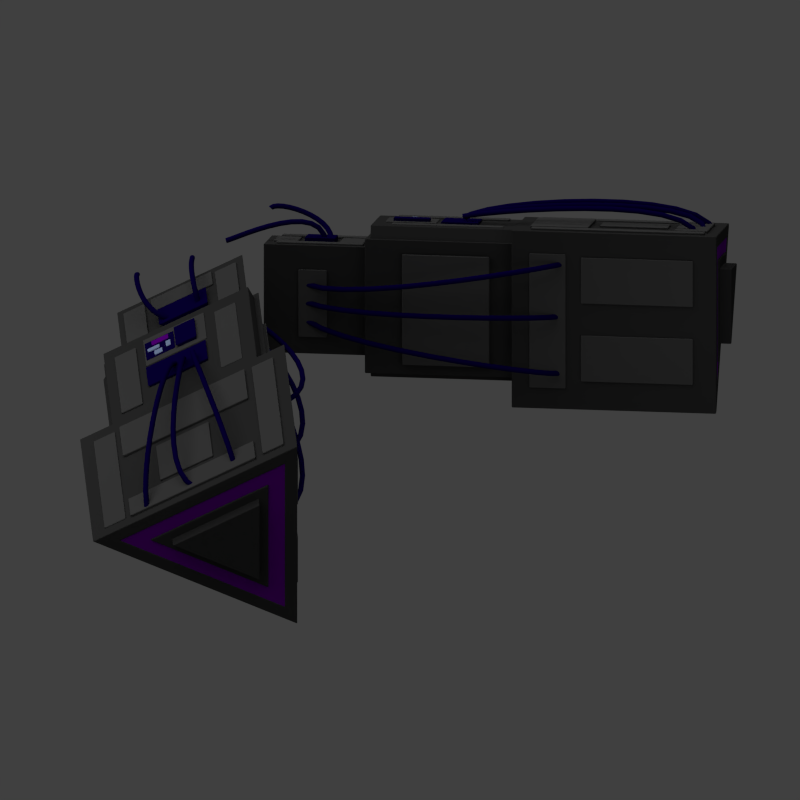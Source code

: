 # Source: small_quarg_steering.blend  (saved by Blender 2.79.0; exported with 4.5.12 LTS)
import bpy
from mathutils import Matrix  # noqa: F401  (used for matrix-valued properties, if any)

bpy.ops.wm.read_factory_settings(use_empty=True)
scene = bpy.context.scene
scene.name = 'Scene'

# ---- collections
col_collection_1 = bpy.data.collections.new('Collection 1'); scene.collection.children.link(col_collection_1)

# ---- materials (node trees are filled in below, after node groups)
mat_material_005 = bpy.data.materials.new('Material.005')
mat_material_005.alpha_threshold = 0.0
mat_material_005.use_transparent_shadow = False
mat_material_005.diffuse_color = (0.004178, 0.0, 0.06584, 1.0)
mat_material_005.specular_color = (0.5642, 0.0, 1.0)
mat_material_005.roughness = 0.5
mat_material_005.specular_intensity = 0.2589
mat_material_006 = bpy.data.materials.new('Material.006')
mat_material_006.alpha_threshold = 0.0
mat_material_006.use_transparent_shadow = False
mat_material_006.diffuse_color = (0.04321, 0.04321, 0.04321, 1.0)
mat_material_006.specular_color = (0.3646, 0.3646, 0.3646)
mat_material_006.roughness = 0.5
mat_material_006.specular_intensity = 0.2994
mat_material_001 = bpy.data.materials.new('Material.001')
mat_material_001.alpha_threshold = 0.0
mat_material_001.use_transparent_shadow = False
mat_material_001.diffuse_color = (0.08398, 0.08398, 0.08398, 1.0)
mat_material_001.specular_color = (0.3646, 0.3646, 0.3646)
mat_material_001.roughness = 0.5
mat_material_001.specular_intensity = 0.2994
mat_material_008 = bpy.data.materials.new('Material.008')
mat_material_008.alpha_threshold = 0.0
mat_material_008.use_transparent_shadow = False
mat_material_008.diffuse_color = (0.1647, 0.0, 0.3559, 1.0)
mat_material_008.roughness = 0.5
mat_material_008.specular_intensity = 0.05623
mat_material_008.line_color = (0.0, 0.0, 0.0, 1.0)
mat_material_003 = bpy.data.materials.new('Material.003')
mat_material_003.alpha_threshold = 0.0
mat_material_003.use_transparent_shadow = False
mat_material_003.diffuse_color = (0.3467, 0.4564, 0.7157, 1.0)
mat_material_003.roughness = 0.5
mat_material_003.specular_intensity = 0.9

# ---- material node trees

# ---- world
world_world = bpy.data.worlds.new('World'); scene.world = world_world
world_world.color = (0.05088, 0.05088, 0.05088)
world_world.use_sun_shadow = False
world_world.sun_shadow_jitter_overblur = 0.0
world_world.cycles.sampling_method = 'NONE'
world_world.cycles.sample_map_resolution = 256

# ---- cameras
cam_camera = bpy.data.cameras.new('Camera')
cam_camera.type = 'ORTHO'
cam_camera.clip_end = 100.0
cam_camera.lens = 35.0
cam_camera.sensor_width = 32.0
cam_camera.sensor_height = 18.0
cam_camera.ortho_scale = 7.8
cam_camera.dof.focus_distance = 0.0
cam_camera.dof.aperture_fstop = 128.0

# ---- lights
light_lamp_002 = bpy.data.lights.new('Lamp.002', 'POINT')
light_lamp_002.transmission_factor = 0.0
light_lamp_002.cutoff_distance = 30.0
light_lamp_002.energy = 21.0
light_lamp_002.shadow_buffer_clip_start = 1.001
light_lamp_002.shadow_soft_size = 1.0
light_lamp_002.shadow_maximum_resolution = 0.006
light_lamp_002.use_absolute_resolution = True
light_lamp_002.cycles.use_multiple_importance_sampling = False
light_lamp_001 = bpy.data.lights.new('Lamp.001', 'POINT')
light_lamp_001.transmission_factor = 0.0
light_lamp_001.cutoff_distance = 30.0
light_lamp_001.shadow_buffer_clip_start = 1.001
light_lamp_001.shadow_soft_size = 1.0
light_lamp_001.shadow_maximum_resolution = 0.006
light_lamp_001.use_absolute_resolution = True
light_lamp_001.cycles.use_multiple_importance_sampling = False
light_sun = bpy.data.lights.new('Sun', 'SUN')
light_sun.transmission_factor = 0.0
light_sun.angle = 1.571
light_sun.energy = 1.0
light_sun.shadow_buffer_clip_start = 0.5
light_sun.shadow_soft_size = 1.0
light_sun.shadow_cascade_max_distance = 1000.0
light_sun.cycles.use_multiple_importance_sampling = False
light_lamp = bpy.data.lights.new('Lamp', 'POINT')
light_lamp.transmission_factor = 0.0
light_lamp.cutoff_distance = 30.0
light_lamp.shadow_buffer_clip_start = 1.001
light_lamp.shadow_soft_size = 1.0
light_lamp.shadow_maximum_resolution = 0.006
light_lamp.use_absolute_resolution = True
light_lamp.cycles.use_multiple_importance_sampling = False

# ---- meshes
me_plane = bpy.data.meshes.new('Plane')
me_plane.from_pydata([(-3.067, -0.7649, 1.0), (-1.567, -2.087, 0.0), (-4.186, -2.445, 1.0), (-2.98, -3.507, 0.1965), (-1.567, -2.087, 2.0), (-2.98, -3.507, 1.804), (-2.889, -3.588, 0.0), (-4.389, -2.265, 1.0), (-2.889, -3.588, 2.0), (-1.784, -2.151, 0.1965), (-2.99, -1.088, 1.0), (-1.784, -2.151, 1.804), (-2.39, -2.262, 0.5907), (-1.998, -2.608, 0.3291), (-3.116, -3.086, 0.5907), (-2.723, -3.432, 0.3291), (-1.998, -2.608, 0.8522), (-2.723, -3.432, 0.8522), (-2.39, -2.262, 1.468), (-1.998, -2.608, 1.207), (-3.116, -3.086, 1.468), (-2.723, -3.432, 1.207), (-1.998, -2.608, 1.73), (-2.723, -3.432, 1.73), (-3.21, -1.781, 1.0), (-2.345, -2.543, 0.4233), (-3.815, -2.785, 1.0), (-3.178, -3.346, 0.5754), (-2.345, -2.543, 1.577), (-3.178, -3.346, 1.425), (-3.107, -3.408, 0.4233), (-3.972, -2.646, 1.0), (-3.107, -3.408, 1.577), (-3.253, -3.432, 0.5754), (-3.891, -2.871, 1.0), (-3.253, -3.432, 1.425), (-3.11, -1.11, 1.0), (-1.83, -2.238, 0.1471), (-4.237, -2.39, 1.0), (-2.958, -3.517, 0.1471), (-1.83, -2.238, 1.853), (-2.958, -3.517, 1.853), (-3.819, -2.182, 1.216), (-2.899, -2.993, 0.6026), (-4.035, -2.427, 1.216), (-3.115, -3.238, 0.6026), (-2.899, -2.993, 1.829), (-3.115, -3.238, 1.829), (-1.873, -0.3803, 1.0), (-0.9375, -1.205, 0.3765), (-2.437, -1.02, 1.0), (-1.501, -1.845, 0.3765), (-0.9375, -1.205, 1.624), (-1.501, -1.845, 1.624), (-0.926, 0.1454, 0.9684), (-0.3533, -0.3594, 0.5867), (-1.111, -0.06396, 0.9684), (-0.5378, -0.5688, 0.5867), (-0.3533, -0.3594, 1.35), (-0.5378, -0.5688, 1.35), (-2.804, -1.227, 1.0), (-1.667, -2.229, 0.2422), (-3.039, -1.494, 1.0), (-1.902, -2.496, 0.2422), (-1.667, -2.229, 1.758), (-1.902, -2.496, 1.758), (-1.752, -0.3387, 1.362), (-1.539, -0.5265, 1.219), (-1.966, -0.5818, 1.362), (-1.753, -0.7697, 1.219), (-1.539, -0.5265, 1.504), (-1.753, -0.7697, 1.504), (-1.836, -0.5552, 1.411), (-1.773, -0.6103, 1.37), (-1.891, -0.6177, 1.411), (-1.829, -0.6728, 1.37), (-1.773, -0.6103, 1.453), (-1.829, -0.6728, 1.453), (-1.695, -0.5694, 1.467), (-1.656, -0.6037, 1.442), (-1.765, -0.6484, 1.467), (-1.726, -0.6826, 1.442), (-1.656, -0.6037, 1.493), (-1.726, -0.6826, 1.493), (-1.826, -0.4515, 1.381), (-1.735, -0.5321, 1.32), (-1.867, -0.4983, 1.381), (-1.776, -0.5788, 1.32), (-1.735, -0.5321, 1.442), (-1.776, -0.5788, 1.442), (-1.714, -0.3921, 1.4), (-1.587, -0.5038, 1.316), (-1.771, -0.4569, 1.4), (-1.644, -0.5686, 1.316), (-1.587, -0.5038, 1.484), (-1.644, -0.5686, 1.484), (-1.531, -0.5483, 1.532), (-1.399, -0.6647, 1.444), (-1.731, -0.7748, 1.532), (-1.599, -0.8912, 1.444), (-1.399, -0.6647, 1.62), (-1.599, -0.8912, 1.62), (-1.529, -0.5141, 1.532), (-1.373, -0.6513, 1.428), (-1.764, -0.7812, 1.532), (-1.609, -0.9184, 1.428), (-1.373, -0.6513, 1.636), (-1.609, -0.9184, 1.636), (-2.89, -1.128, 1.216), (-1.97, -1.939, 0.6026), (-3.265, -1.553, 1.216), (-2.345, -2.364, 0.6026), (-1.97, -1.939, 1.829), (-2.345, -2.364, 1.829), (-1.302, -0.02749, 1.182), (-0.8534, -0.4227, 0.8831), (-1.462, -0.2095, 1.182), (-1.014, -0.6047, 0.8831), (-0.8534, -0.4227, 1.481), (-1.014, -0.6047, 1.481), (-0.8783, 0.453, 1.182), (-0.4299, 0.05779, 0.8831), (-1.039, 0.271, 1.182), (-0.5903, -0.1242, 0.8831), (-0.4299, 0.05779, 1.481), (-0.5903, -0.1242, 1.481), (-1.103, 0.6041, 1.054), (-0.9446, 0.4641, 0.9482), (-1.666, -0.03473, 1.054), (-1.508, -0.1747, 0.9482), (-0.9446, 0.4641, 1.16), (-1.508, -0.1747, 1.16), (-0.4332, 0.01332, 1.494), (-0.2744, -0.1266, 1.389), (-0.9963, -0.6255, 1.494), (-0.8375, -0.7655, 1.389), (-0.2744, -0.1266, 1.6), (-0.8375, -0.7655, 1.6), (-1.699, -0.2639, 1.349), (-1.251, -0.6591, 1.05), (-2.032, -0.6409, 1.349), (-1.583, -1.036, 1.05), (-1.251, -0.6591, 1.648), (-1.583, -1.036, 1.648), (-1.964, -0.1368, 1.216), (-1.805, -0.2768, 1.11), (-2.686, -0.9556, 1.216), (-2.527, -1.096, 1.11), (-1.805, -0.2768, 1.322), (-2.527, -1.096, 1.322), (-1.234, -0.7803, 1.692), (-1.075, -0.9203, 1.586), (-1.956, -1.599, 1.692), (-1.797, -1.739, 1.586), (-1.075, -0.9203, 1.798), (-1.797, -1.739, 1.798), (-1.936, -1.999, 1.858), (-1.777, -2.139, 1.752), (-3.054, -3.268, 1.858), (-2.896, -3.408, 1.752), (-1.777, -2.139, 1.963), (-2.896, -3.408, 1.963), (-3.094, -0.9786, 1.074), (-2.935, -1.119, 0.9683), (-4.212, -2.248, 1.074), (-4.053, -2.387, 0.9683), (-2.935, -1.119, 1.18), (-4.053, -2.387, 1.18), (-3.084, -1.828, 1.366), (-2.695, -2.171, 1.106), (-3.524, -2.327, 1.366), (-3.135, -2.671, 1.106), (-2.695, -2.171, 1.626), (-3.135, -2.671, 1.626), (-1.041, 0.1972, 1.242), (-0.6819, -0.1191, 1.003), (-1.238, -0.02614, 1.242), (-0.8788, -0.3424, 1.003), (-0.6819, -0.1191, 1.481), (-0.8788, -0.3424, 1.481), (-2.064, -0.6685, 1.361), (-1.623, -1.057, 1.067), (-2.306, -0.943, 1.361), (-1.865, -1.332, 1.067), (-1.623, -1.057, 1.655), (-1.865, -1.332, 1.655), (-1.012, 0.1309, 1.242), (-0.7267, -0.1204, 1.052), (-1.168, -0.04652, 1.242), (-0.8831, -0.2978, 1.052), (-0.7267, -0.1204, 1.432), (-0.8831, -0.2978, 1.432), (-2.045, -0.7119, 1.361), (-1.653, -1.058, 1.1), (-2.261, -0.9563, 1.361), (-1.868, -1.302, 1.1), (-1.653, -1.058, 1.623), (-1.868, -1.302, 1.623), (-1.067, 0.7235, 1.0), (-0.1474, -0.08746, 0.3868), (-1.878, -0.1965, 1.0), (-0.9584, -1.008, 0.3868), (-0.1474, -0.08746, 1.613), (-0.9584, -1.008, 1.613), (-1.852, 0.02187, 1.0), (-0.7918, -0.9127, 0.2933), (-2.787, -1.038, 1.0), (-1.726, -1.973, 0.2933), (-0.7918, -0.9127, 1.707), (-1.726, -1.973, 1.707), (-1.908, 0.07086, 0.8518), (-0.8474, -0.8637, 0.1452), (-1.782, -1.924, 0.1452), (-2.842, -0.9894, 0.8518), (-1.782, -1.924, 1.855), (-0.8474, -0.8637, 1.855), (-1.908, 0.07086, 1.148), (-2.842, -0.9894, 1.148), (-1.869, 0.1053, 1.0), (-0.7324, -0.8969, 0.2422), (-2.872, -1.032, 1.0), (-1.735, -2.034, 0.2422), (-0.7324, -0.8969, 1.758), (-1.735, -2.034, 1.758)], [], [(0, 1, 6, 7), (6, 1, 4, 8), (8, 4, 0, 7), (0, 4, 1), (5, 2, 10, 11), (3, 2, 7, 6), (5, 3, 6, 8), (2, 5, 8, 7), (9, 11, 10), (3, 5, 11, 9), (2, 3, 9, 10), (12, 13, 15, 14), (15, 13, 16, 17), (17, 16, 12, 14), (12, 16, 13), (15, 17, 14), (18, 19, 21, 20), (21, 19, 22, 23), (23, 22, 18, 20), (18, 22, 19), (21, 23, 20), (24, 25, 30, 31), (30, 25, 28, 32), (32, 28, 24, 31), (24, 28, 25), (29, 26, 34, 35), (27, 26, 31, 30), (29, 27, 30, 32), (26, 29, 32, 31), (33, 35, 34), (27, 29, 35, 33), (26, 27, 33, 34), (36, 37, 39, 38), (39, 37, 40, 41), (41, 40, 36, 38), (36, 40, 37), (39, 41, 38), (42, 43, 45, 44), (45, 43, 46, 47), (47, 46, 42, 44), (42, 46, 43), (45, 47, 44), (48, 49, 51, 50), (51, 49, 52, 53), (53, 52, 48, 50), (48, 52, 49), (51, 53, 50), (54, 55, 57, 56), (57, 55, 58, 59), (59, 58, 54, 56), (54, 58, 55), (57, 59, 56), (60, 61, 63, 62), (63, 61, 64, 65), (65, 64, 60, 62), (60, 64, 61), (63, 65, 62), (66, 67, 69, 68), (69, 67, 70, 71), (71, 70, 66, 68), (66, 70, 67), (69, 71, 68), (72, 73, 75, 74), (75, 73, 76, 77), (77, 76, 72, 74), (72, 76, 73), (75, 77, 74), (78, 79, 81, 80), (81, 79, 82, 83), (83, 82, 78, 80), (78, 82, 79), (81, 83, 80), (84, 85, 87, 86), (87, 85, 88, 89), (89, 88, 84, 86), (84, 88, 85), (87, 89, 86), (90, 91, 93, 92), (93, 91, 94, 95), (95, 94, 90, 92), (90, 94, 91), (93, 95, 92), (96, 97, 99, 98), (99, 97, 100, 101), (101, 100, 96, 98), (96, 100, 97), (99, 101, 98), (102, 103, 105, 104), (105, 103, 106, 107), (107, 106, 102, 104), (102, 106, 103), (105, 107, 104), (108, 109, 111, 110), (111, 109, 112, 113), (113, 112, 108, 110), (108, 112, 109), (111, 113, 110), (114, 115, 117, 116), (117, 115, 118, 119), (119, 118, 114, 116), (114, 118, 115), (117, 119, 116), (120, 121, 123, 122), (123, 121, 124, 125), (125, 124, 120, 122), (120, 124, 121), (123, 125, 122), (126, 127, 129, 128), (129, 127, 130, 131), (131, 130, 126, 128), (126, 130, 127), (129, 131, 128), (132, 133, 135, 134), (135, 133, 136, 137), (137, 136, 132, 134), (132, 136, 133), (135, 137, 134), (138, 139, 141, 140), (141, 139, 142, 143), (143, 142, 138, 140), (138, 142, 139), (141, 143, 140), (144, 145, 147, 146), (147, 145, 148, 149), (149, 148, 144, 146), (144, 148, 145), (147, 149, 146), (150, 151, 153, 152), (153, 151, 154, 155), (155, 154, 150, 152), (150, 154, 151), (153, 155, 152), (156, 157, 159, 158), (159, 157, 160, 161), (161, 160, 156, 158), (156, 160, 157), (159, 161, 158), (162, 163, 165, 164), (165, 163, 166, 167), (167, 166, 162, 164), (162, 166, 163), (165, 167, 164), (168, 169, 171, 170), (171, 169, 172, 173), (173, 172, 168, 170), (168, 172, 169), (171, 173, 170), (174, 175, 177, 176), (177, 175, 178, 179), (179, 178, 174, 176), (174, 178, 175), (177, 179, 176), (180, 181, 183, 182), (183, 181, 184, 185), (185, 184, 180, 182), (180, 184, 181), (183, 185, 182), (186, 187, 189, 188), (189, 187, 190, 191), (191, 190, 186, 188), (186, 190, 187), (189, 191, 188), (192, 193, 195, 194), (195, 193, 196, 197), (197, 196, 192, 194), (192, 196, 193), (195, 197, 194), (198, 199, 201, 200), (201, 199, 202, 203), (203, 202, 198, 200), (198, 202, 199), (201, 203, 200), (207, 205, 208, 209), (204, 208, 205), (207, 209, 206), (210, 211, 212, 213), (205, 211, 210, 204), (207, 212, 211, 205), (206, 213, 212, 207), (204, 210, 213, 206), (214, 215, 216, 217), (208, 215, 214, 209), (204, 216, 215, 208), (206, 217, 216, 204), (209, 214, 217, 206), (218, 219, 221, 220), (221, 219, 222, 223), (223, 222, 218, 220), (218, 222, 219), (221, 223, 220)])
me_plane.polygons.foreach_set('material_index', [0, 0, 0, 0, 0, 0, 0, 0, 0, 0, 0, 1, 1, 1, 1, 1, 1, 1, 1, 1, 1, 0, 0, 0, 0, 0, 0, 0, 0, 0, 0, 0, 2, 2, 2, 2, 2, 1, 1, 1, 1, 1, 1, 1, 1, 1, 1, 1, 1, 1, 1, 1, 1, 1, 1, 1, 1, 3, 3, 3, 3, 3, 4, 4, 4, 4, 4, 4, 4, 4, 4, 4, 4, 4, 4, 4, 4, 2, 2, 2, 2, 2, 4, 4, 4, 4, 4, 3, 3, 3, 3, 3, 1, 1, 1, 1, 1, 1, 1, 1, 1, 1, 1, 1, 1, 1, 1, 1, 1, 1, 1, 1, 1, 1, 1, 1, 1, 1, 1, 1, 1, 1, 1, 1, 1, 1, 1, 1, 1, 1, 1, 1, 1, 1, 1, 1, 1, 1, 1, 1, 1, 1, 1, 1, 1, 1, 1, 3, 3, 3, 3, 3, 3, 3, 3, 3, 3, 4, 4, 4, 4, 4, 2, 2, 2, 2, 2, 0, 0, 0, 0, 0, 0, 0, 0, 0, 0, 0, 0, 0, 0, 0, 0, 0, 0, 0, 0, 0, 0, 0])
me_plane.materials.append(mat_material_006)
me_plane.materials.append(mat_material_001)
me_plane.materials.append(mat_material_008)
me_plane.materials.append(mat_material_005)
me_plane.materials.append(mat_material_003)
me_plane.use_remesh_preserve_volume = False
me_plane.use_remesh_preserve_attributes = False
me_plane.use_mirror_vertex_groups = False
me_plane.update()

# ---- curves / text
cu_beziercurve_003 = bpy.data.curves.new('BezierCurve.003', 'CURVE')
cu_beziercurve_003.dimensions = '3D'
_sp = cu_beziercurve_003.splines.new('BEZIER'); _sp.bezier_points.add(1)
_sp.bezier_points.foreach_set('co', [-0.2338, 1.97, 1.365, -0.8722, 1.231, 1.364])
_sp.bezier_points.foreach_set('handle_left', [-0.09682, 2.103, 1.304, -0.9342, 1.332, 1.827])
_sp.bezier_points.foreach_set('handle_right', [-0.3272, 1.879, 1.407, -0.8424, 1.182, 1.141])
for _p, _l, _r in zip(_sp.bezier_points, ['ALIGNED', 'ALIGNED'], ['ALIGNED', 'ALIGNED']): _p.handle_left_type = _l; _p.handle_right_type = _r
_sp.order_u = 0
_sp.order_v = 0
_sp = cu_beziercurve_003.splines.new('BEZIER'); _sp.bezier_points.add(1)
_sp.bezier_points.foreach_set('co', [-0.4467, 1.163, 0.7919, -1.878, -0.9726, 0.4019])
_sp.bezier_points.foreach_set('handle_left', [-0.5614, 1.37, 0.8823, -1.479, -1.189, 0.6143])
_sp.bezier_points.foreach_set('handle_right', [-0.2654, 0.836, 0.649, -2.062, -0.873, 0.3043])
for _p, _l, _r in zip(_sp.bezier_points, ['ALIGNED', 'ALIGNED'], ['ALIGNED', 'ALIGNED']): _p.handle_left_type = _l; _p.handle_right_type = _r
_sp.order_u = 0
_sp.order_v = 0
_sp = cu_beziercurve_003.splines.new('BEZIER'); _sp.bezier_points.add(1)
_sp.bezier_points.foreach_set('co', [-0.4467, 1.163, 0.9649, -1.87, -0.9605, 1.038])
_sp.bezier_points.foreach_set('handle_left', [-0.5614, 1.37, 0.9771, -1.471, -1.177, 1.251])
_sp.bezier_points.foreach_set('handle_right', [-0.2529, 0.8134, 0.9442, -2.053, -0.8609, 0.9406])
for _p, _l, _r in zip(_sp.bezier_points, ['ALIGNED', 'ALIGNED'], ['ALIGNED', 'ALIGNED']): _p.handle_left_type = _l; _p.handle_right_type = _r
_sp.order_u = 0
_sp.order_v = 0
_sp = cu_beziercurve_003.splines.new('BEZIER'); _sp.bezier_points.add(1)
_sp.bezier_points.foreach_set('co', [-0.4467, 1.163, 1.186, -1.888, -0.9874, 1.631])
_sp.bezier_points.foreach_set('handle_left', [-0.5614, 1.37, 1.277, -1.489, -1.204, 1.844])
_sp.bezier_points.foreach_set('handle_right', [-0.2654, 0.836, 1.043, -2.072, -0.8878, 1.534])
for _p, _l, _r in zip(_sp.bezier_points, ['ALIGNED', 'ALIGNED'], ['ALIGNED', 'ALIGNED']): _p.handle_left_type = _l; _p.handle_right_type = _r
_sp.order_u = 0
_sp.order_v = 0
_sp = cu_beziercurve_003.splines.new('BEZIER'); _sp.bezier_points.add(1)
_sp.bezier_points.foreach_set('co', [-0.9197, 2.041, 1.425, -1.103, 1.39, 1.264])
_sp.bezier_points.foreach_set('handle_left', [-0.8361, 2.075, 1.344, -1.333, 1.62, 1.342])
_sp.bezier_points.foreach_set('handle_right', [-0.9907, 2.012, 1.494, -0.9448, 1.231, 1.211])
for _p, _l, _r in zip(_sp.bezier_points, ['ALIGNED', 'ALIGNED'], ['ALIGNED', 'ALIGNED']): _p.handle_left_type = _l; _p.handle_right_type = _r
_sp.order_u = 0
_sp.order_v = 0
_sp = cu_beziercurve_003.splines.new('BEZIER'); _sp.bezier_points.add(1)
_sp.bezier_points.foreach_set('co', [-1.996, 0.4495, 1.517, -3.899, -1.094, 1.195])
_sp.bezier_points.foreach_set('handle_left', [-1.838, 0.4676, 1.395, -3.961, -0.9925, 1.659])
_sp.bezier_points.foreach_set('handle_right', [-2.189, 0.4274, 1.665, -3.869, -1.142, 0.9722])
for _p, _l, _r in zip(_sp.bezier_points, ['ALIGNED', 'ALIGNED'], ['ALIGNED', 'ALIGNED']): _p.handle_left_type = _l; _p.handle_right_type = _r
_sp.order_u = 0
_sp.order_v = 0
_sp = cu_beziercurve_003.splines.new('BEZIER'); _sp.bezier_points.add(1)
_sp.bezier_points.foreach_set('co', [-1.865, 0.3354, 1.64, -3.187, -1.584, 1.631])
_sp.bezier_points.foreach_set('handle_left', [-1.728, 0.4686, 1.579, -3.249, -1.483, 2.095])
_sp.bezier_points.foreach_set('handle_right', [-1.959, 0.2446, 1.682, -3.158, -1.633, 1.408])
for _p, _l, _r in zip(_sp.bezier_points, ['ALIGNED', 'ALIGNED'], ['ALIGNED', 'ALIGNED']): _p.handle_left_type = _l; _p.handle_right_type = _r
_sp.order_u = 0
_sp.order_v = 0
_sp = cu_beziercurve_003.splines.new('BEZIER'); _sp.bezier_points.add(1)
_sp.bezier_points.foreach_set('co', [-1.938, 0.3852, 1.579, -3.514, -1.359, 1.473])
_sp.bezier_points.foreach_set('handle_left', [-1.801, 0.5183, 0.8984, -3.845, -1.102, 1.704])
_sp.bezier_points.foreach_set('handle_right', [-1.964, 0.3593, 1.71, -3.194, -1.608, 1.25])
for _p, _l, _r in zip(_sp.bezier_points, ['ALIGNED', 'ALIGNED'], ['ALIGNED', 'ALIGNED']): _p.handle_left_type = _l; _p.handle_right_type = _r
_sp.order_u = 0
_sp.order_v = 0
cu_beziercurve_003.materials.append(mat_material_005)
cu_beziercurve_003.use_path = True
cu_beziercurve_003.use_path_clamp = True
cu_beziercurve_003.bevel_resolution = 7
cu_beziercurve_003.bevel_depth = 0.026
cu_beziercurve_003.fill_mode = 'FULL'

# ---- objects
ob_lamp_002 = bpy.data.objects.new('Lamp.002', light_lamp_002)
ob_beziercurve_003 = bpy.data.objects.new('BezierCurve.003', cu_beziercurve_003)
ob_plane = bpy.data.objects.new('Plane', me_plane)
ob_lamp_001 = bpy.data.objects.new('Lamp.001', light_lamp_001)
ob_sun = bpy.data.objects.new('Sun', light_sun)
ob_lamp = bpy.data.objects.new('Lamp', light_lamp)
ob_camera = bpy.data.objects.new('Camera', cam_camera)

# ---- transforms, parenting, visibility, modifiers, constraints
ob_lamp_002.location = (-0.1822, -4.82, 2.266)
ob_lamp_002.rotation_euler = (0.6503, 0.05522, 1.866)
ob_lamp_002.lock_rotations_4d = False
ob_lamp_002.empty_display_type = 'ARROWS'
ob_lamp_002.color = (0.0, 0.0, 0.0, 0.0)
ob_lamp_002.hide_select = True
ob_lamp_002.lineart.crease_threshold = 0.0
ob_beziercurve_003.location = (0.0, 1.192e-07, -1.192e-07)
ob_beziercurve_003.lineart.crease_threshold = 0.0
_m = ob_beziercurve_003.modifiers.new('Mirror', 'MIRROR')
ob_plane.location = (0.0, 1.455, 0.0)
ob_plane.lineart.crease_threshold = 0.0
_m = ob_plane.modifiers.new('Bevel', 'BEVEL')
_m.width = 0.01
_m.width_pct = 0.01
_m.segments = 6
_m.limit_method = 'NONE'
_m.spread = 0.0
_m = ob_plane.modifiers.new('Mirror', 'MIRROR')
ob_lamp_001.location = (-4.234, 1.793, 1.311)
ob_lamp_001.rotation_euler = (0.6503, 0.05522, 1.866)
ob_lamp_001.lock_rotations_4d = False
ob_lamp_001.empty_display_type = 'ARROWS'
ob_lamp_001.color = (0.0, 0.0, 0.0, 0.0)
ob_lamp_001.hide_select = True
ob_lamp_001.lineart.crease_threshold = 0.0
ob_sun.location = (0.7973, 7.599, 4.7)
ob_sun.rotation_euler = (-0.4189, -0.1396, 0.2094)
ob_sun.hide_select = True
ob_sun.lineart.crease_threshold = 0.0
ob_lamp.location = (1.568, -3.856, 1.311)
ob_lamp.rotation_euler = (0.6503, 0.05522, 1.866)
ob_lamp.lock_rotations_4d = False
ob_lamp.empty_display_type = 'ARROWS'
ob_lamp.color = (0.0, 0.0, 0.0, 0.0)
ob_lamp.hide_select = True
ob_lamp.lineart.crease_threshold = 0.0
ob_camera.location = (-9.34, -10.0, 8.37)
ob_camera.rotation_euler = (1.047, 0.0, -0.7854)
ob_camera.lock_rotations_4d = False
ob_camera.empty_display_type = 'ARROWS'
ob_camera.color = (0.0, 0.0, 0.0, 0.0)
ob_camera.hide_viewport = True
ob_camera.display_type = 'WIRE'
ob_camera.lineart.crease_threshold = 0.0

# ---- collection membership
col_collection_1.objects.link(ob_lamp_002)
col_collection_1.objects.link(ob_beziercurve_003)
col_collection_1.objects.link(ob_plane)
col_collection_1.objects.link(ob_lamp_001)
col_collection_1.objects.link(ob_sun)
col_collection_1.objects.link(ob_lamp)
col_collection_1.objects.link(ob_camera)

# ---- scene / render settings (as saved in the file)
scene.camera = ob_camera
scene.frame_start = 1; scene.frame_end = 1; scene.frame_set(0)
scene.render.engine = 'BLENDER_EEVEE_NEXT'
scene.render.image_settings.compression = 90
scene.render.resolution_x = 260
scene.render.resolution_y = 260
scene.render.dither_intensity = 0.0
scene.render.film_transparent = True
scene.render.bake_margin = 2
scene.render.bake_bias = 0.0
scene.cycles.use_denoising = False
scene.cycles.samples = 10
scene.cycles.sampling_pattern = 'TABULATED_SOBOL'
scene.cycles.light_sampling_threshold = 0.0
scene.cycles.use_adaptive_sampling = False
scene.cycles.use_light_tree = False
scene.cycles.blur_glossy = 0.0
scene.cycles.volume_bounces = 1
scene.cycles.pixel_filter_type = 'GAUSSIAN'
scene.cycles.sample_clamp_indirect = 0.0
scene.view_settings.view_transform = 'Standard'
bpy.context.view_layer.update()
